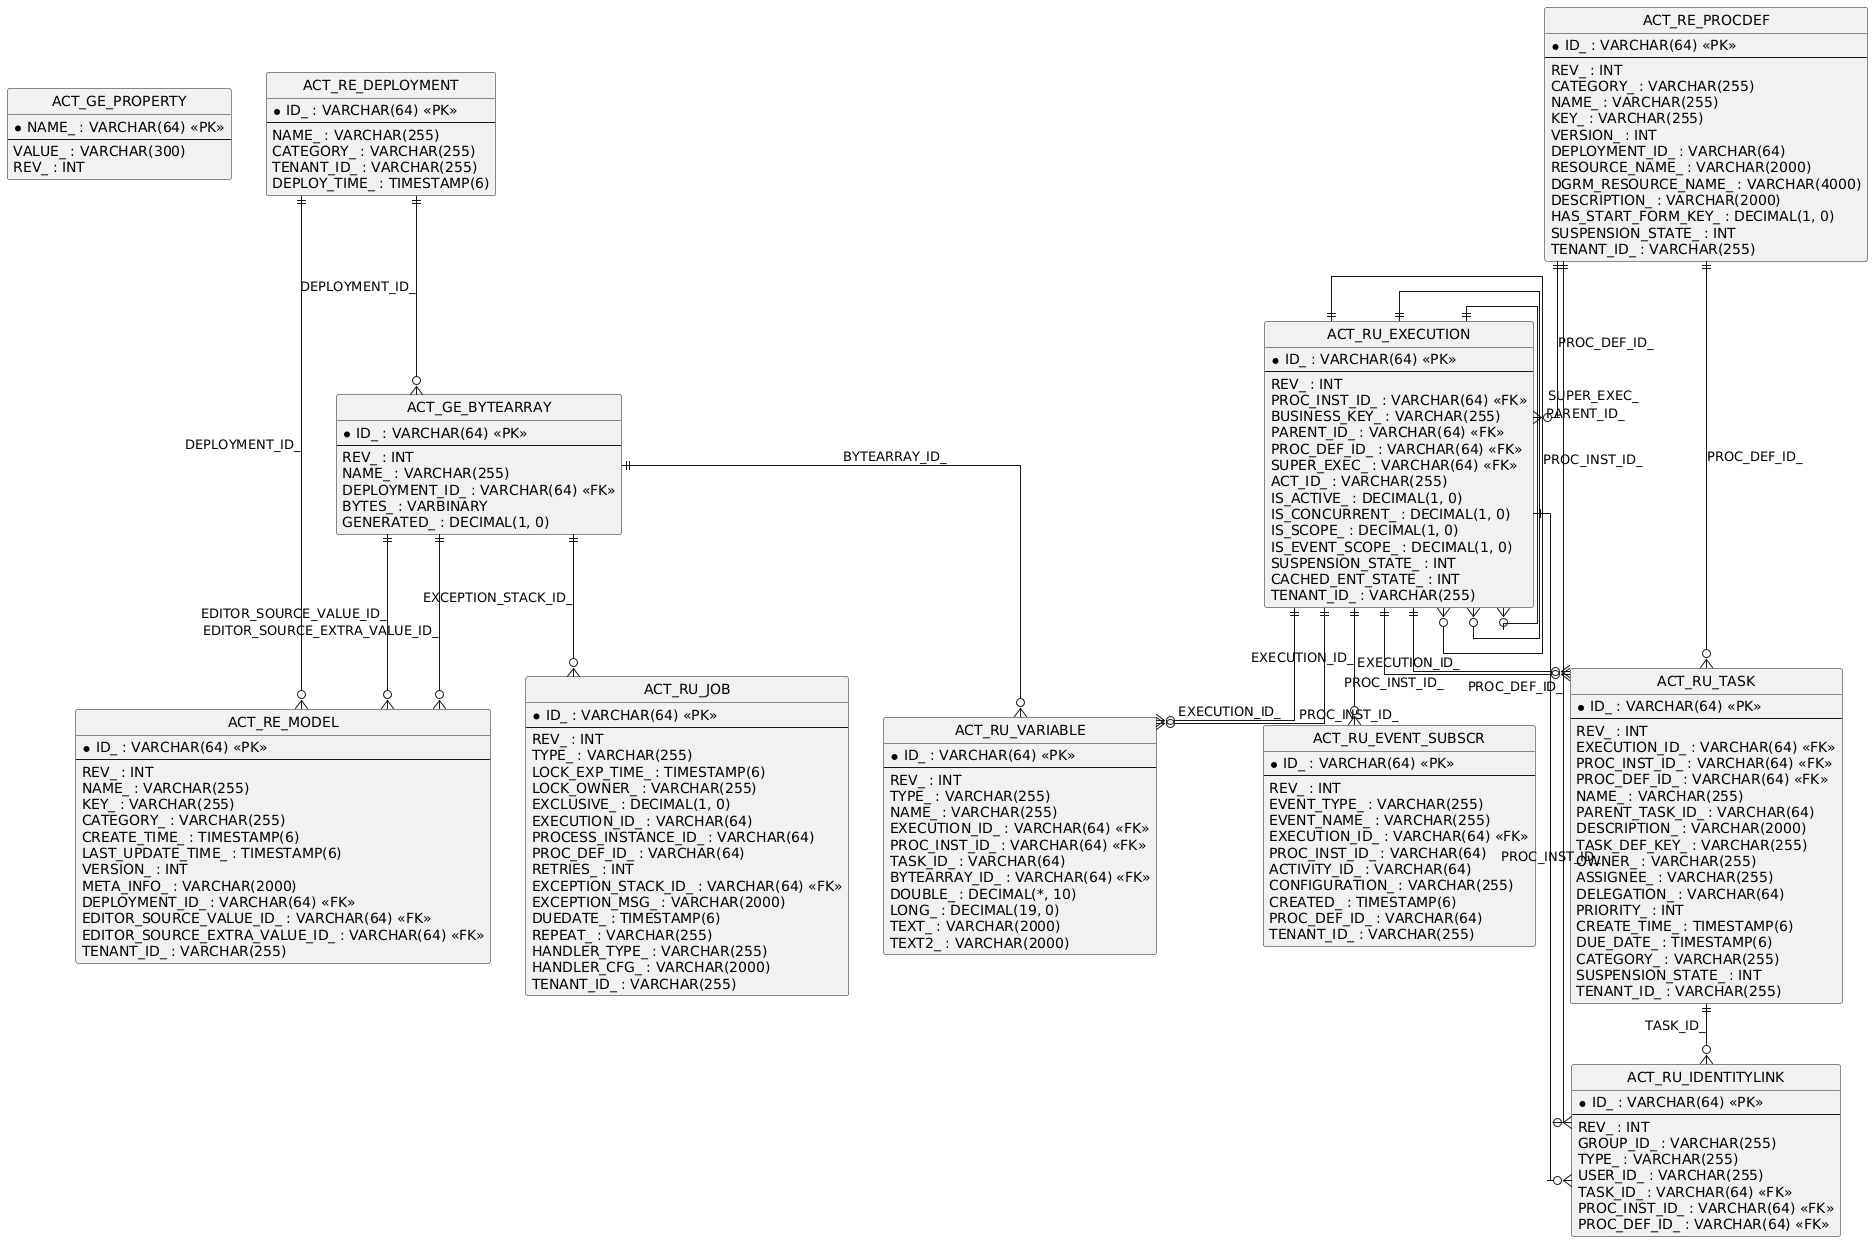

The diagram above was rendered by PlantUML. Its source (embedded in the PNG):
@startuml
hide circle
skinparam linetype ortho

entity "ACT_GE_PROPERTY" as ACT_GE_PROPERTY {
  * NAME_ : VARCHAR(64) <<PK>>
  --
  VALUE_ : VARCHAR(300)
  REV_ : INT
}

entity "ACT_GE_BYTEARRAY" as ACT_GE_BYTEARRAY {
  * ID_ : VARCHAR(64) <<PK>>
  --
  REV_ : INT
  NAME_ : VARCHAR(255)
  DEPLOYMENT_ID_ : VARCHAR(64) <<FK>>
  BYTES_ : VARBINARY
  GENERATED_ : DECIMAL(1, 0)
}

entity "ACT_RE_DEPLOYMENT" as ACT_RE_DEPLOYMENT {
  * ID_ : VARCHAR(64) <<PK>>
  --
  NAME_ : VARCHAR(255)
  CATEGORY_ : VARCHAR(255)
  TENANT_ID_ : VARCHAR(255)
  DEPLOY_TIME_ : TIMESTAMP(6)
}

entity "ACT_RE_MODEL" as ACT_RE_MODEL {
  * ID_ : VARCHAR(64) <<PK>>
  --
  REV_ : INT
  NAME_ : VARCHAR(255)
  KEY_ : VARCHAR(255)
  CATEGORY_ : VARCHAR(255)
  CREATE_TIME_ : TIMESTAMP(6)
  LAST_UPDATE_TIME_ : TIMESTAMP(6)
  VERSION_ : INT
  META_INFO_ : VARCHAR(2000)
  DEPLOYMENT_ID_ : VARCHAR(64) <<FK>>
  EDITOR_SOURCE_VALUE_ID_ : VARCHAR(64) <<FK>>
  EDITOR_SOURCE_EXTRA_VALUE_ID_ : VARCHAR(64) <<FK>>
  TENANT_ID_ : VARCHAR(255)
}

entity "ACT_RU_EXECUTION" as ACT_RU_EXECUTION {
  * ID_ : VARCHAR(64) <<PK>>
  --
  REV_ : INT
  PROC_INST_ID_ : VARCHAR(64) <<FK>>
  BUSINESS_KEY_ : VARCHAR(255)
  PARENT_ID_ : VARCHAR(64) <<FK>>
  PROC_DEF_ID_ : VARCHAR(64) <<FK>>
  SUPER_EXEC_ : VARCHAR(64) <<FK>>
  ACT_ID_ : VARCHAR(255)
  IS_ACTIVE_ : DECIMAL(1, 0)
  IS_CONCURRENT_ : DECIMAL(1, 0)
  IS_SCOPE_ : DECIMAL(1, 0)
  IS_EVENT_SCOPE_ : DECIMAL(1, 0)
  SUSPENSION_STATE_ : INT
  CACHED_ENT_STATE_ : INT
  TENANT_ID_ : VARCHAR(255)
}

entity "ACT_RU_JOB" as ACT_RU_JOB {
  * ID_ : VARCHAR(64) <<PK>>
  --
  REV_ : INT
  TYPE_ : VARCHAR(255)
  LOCK_EXP_TIME_ : TIMESTAMP(6)
  LOCK_OWNER_ : VARCHAR(255)
  EXCLUSIVE_ : DECIMAL(1, 0)
  EXECUTION_ID_ : VARCHAR(64)
  PROCESS_INSTANCE_ID_ : VARCHAR(64)
  PROC_DEF_ID_ : VARCHAR(64)
  RETRIES_ : INT
  EXCEPTION_STACK_ID_ : VARCHAR(64) <<FK>>
  EXCEPTION_MSG_ : VARCHAR(2000)
  DUEDATE_ : TIMESTAMP(6)
  REPEAT_ : VARCHAR(255)
  HANDLER_TYPE_ : VARCHAR(255)
  HANDLER_CFG_ : VARCHAR(2000)
  TENANT_ID_ : VARCHAR(255)
}

entity "ACT_RE_PROCDEF" as ACT_RE_PROCDEF {
  * ID_ : VARCHAR(64) <<PK>>
  --
  REV_ : INT
  CATEGORY_ : VARCHAR(255)
  NAME_ : VARCHAR(255)
  KEY_ : VARCHAR(255)
  VERSION_ : INT
  DEPLOYMENT_ID_ : VARCHAR(64)
  RESOURCE_NAME_ : VARCHAR(2000)
  DGRM_RESOURCE_NAME_ : VARCHAR(4000)
  DESCRIPTION_ : VARCHAR(2000)
  HAS_START_FORM_KEY_ : DECIMAL(1, 0)
  SUSPENSION_STATE_ : INT
  TENANT_ID_ : VARCHAR(255)
}

entity "ACT_RU_TASK" as ACT_RU_TASK {
  * ID_ : VARCHAR(64) <<PK>>
  --
  REV_ : INT
  EXECUTION_ID_ : VARCHAR(64) <<FK>>
  PROC_INST_ID_ : VARCHAR(64) <<FK>>
  PROC_DEF_ID_ : VARCHAR(64) <<FK>>
  NAME_ : VARCHAR(255)
  PARENT_TASK_ID_ : VARCHAR(64)
  DESCRIPTION_ : VARCHAR(2000)
  TASK_DEF_KEY_ : VARCHAR(255)
  OWNER_ : VARCHAR(255)
  ASSIGNEE_ : VARCHAR(255)
  DELEGATION_ : VARCHAR(64)
  PRIORITY_ : INT
  CREATE_TIME_ : TIMESTAMP(6)
  DUE_DATE_ : TIMESTAMP(6)
  CATEGORY_ : VARCHAR(255)
  SUSPENSION_STATE_ : INT
  TENANT_ID_ : VARCHAR(255)
}

entity "ACT_RU_IDENTITYLINK" as ACT_RU_IDENTITYLINK {
  * ID_ : VARCHAR(64) <<PK>>
  --
  REV_ : INT
  GROUP_ID_ : VARCHAR(255)
  TYPE_ : VARCHAR(255)
  USER_ID_ : VARCHAR(255)
  TASK_ID_ : VARCHAR(64) <<FK>>
  PROC_INST_ID_ : VARCHAR(64) <<FK>>
  PROC_DEF_ID_ : VARCHAR(64) <<FK>>
}

entity "ACT_RU_VARIABLE" as ACT_RU_VARIABLE {
  * ID_ : VARCHAR(64) <<PK>>
  --
  REV_ : INT
  TYPE_ : VARCHAR(255)
  NAME_ : VARCHAR(255)
  EXECUTION_ID_ : VARCHAR(64) <<FK>>
  PROC_INST_ID_ : VARCHAR(64) <<FK>>
  TASK_ID_ : VARCHAR(64)
  BYTEARRAY_ID_ : VARCHAR(64) <<FK>>
  DOUBLE_ : DECIMAL(*, 10)
  LONG_ : DECIMAL(19, 0)
  TEXT_ : VARCHAR(2000)
  TEXT2_ : VARCHAR(2000)
}

entity "ACT_RU_EVENT_SUBSCR" as ACT_RU_EVENT_SUBSCR {
  * ID_ : VARCHAR(64) <<PK>>
  --
  REV_ : INT
  EVENT_TYPE_ : VARCHAR(255)
  EVENT_NAME_ : VARCHAR(255)
  EXECUTION_ID_ : VARCHAR(64) <<FK>>
  PROC_INST_ID_ : VARCHAR(64)
  ACTIVITY_ID_ : VARCHAR(64)
  CONFIGURATION_ : VARCHAR(255)
  CREATED_ : TIMESTAMP(6)
  PROC_DEF_ID_ : VARCHAR(64)
  TENANT_ID_ : VARCHAR(255)
}

ACT_RE_DEPLOYMENT ||--o{ ACT_GE_BYTEARRAY : "DEPLOYMENT_ID_"
ACT_RU_EXECUTION ||--o{ ACT_RU_EXECUTION : "PROC_INST_ID_"
ACT_RU_EXECUTION ||--o{ ACT_RU_EXECUTION : "PARENT_ID_"
ACT_RU_EXECUTION ||--o{ ACT_RU_EXECUTION : "SUPER_EXEC_"
ACT_RE_PROCDEF ||--o{ ACT_RU_EXECUTION : "PROC_DEF_ID_"
ACT_RU_TASK ||--o{ ACT_RU_IDENTITYLINK : "TASK_ID_"
ACT_RE_PROCDEF ||--o{ ACT_RU_IDENTITYLINK : "PROC_DEF_ID_"
ACT_RU_EXECUTION ||--o{ ACT_RU_IDENTITYLINK : "PROC_INST_ID_"
ACT_RU_EXECUTION ||--o{ ACT_RU_TASK : "EXECUTION_ID_"
ACT_RU_EXECUTION ||--o{ ACT_RU_TASK : "PROC_INST_ID_"
ACT_RE_PROCDEF ||--o{ ACT_RU_TASK : "PROC_DEF_ID_"
ACT_RU_EXECUTION ||--o{ ACT_RU_VARIABLE : "EXECUTION_ID_"
ACT_RU_EXECUTION ||--o{ ACT_RU_VARIABLE : "PROC_INST_ID_"
ACT_GE_BYTEARRAY ||--o{ ACT_RU_VARIABLE : "BYTEARRAY_ID_"
ACT_GE_BYTEARRAY ||--o{ ACT_RU_JOB : "EXCEPTION_STACK_ID_"
ACT_RU_EXECUTION ||--o{ ACT_RU_EVENT_SUBSCR : "EXECUTION_ID_"
ACT_GE_BYTEARRAY ||--o{ ACT_RE_MODEL : "EDITOR_SOURCE_VALUE_ID_"
ACT_GE_BYTEARRAY ||--o{ ACT_RE_MODEL : "EDITOR_SOURCE_EXTRA_VALUE_ID_"
ACT_RE_DEPLOYMENT ||--o{ ACT_RE_MODEL : "DEPLOYMENT_ID_"
@enduml